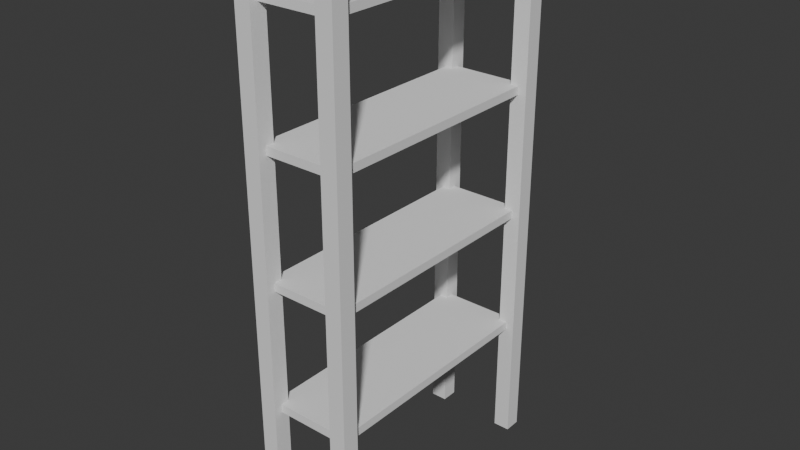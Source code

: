 # Source: cabinet.blend  (saved by Blender 4.0.36; exported with 4.5.12 LTS)
import bpy
from mathutils import Matrix  # noqa: F401  (used for matrix-valued properties, if any)

bpy.ops.wm.read_factory_settings(use_empty=True)
scene = bpy.context.scene
scene.name = 'Scene'

# ---- world
world_world = bpy.data.worlds.new('World'); scene.world = world_world
world_world.use_nodes = True; world_world.node_tree.nodes.clear()
_N = world_world.node_tree.nodes; _L = world_world.node_tree.links
n0 = _N.new('ShaderNodeOutputWorld'); n0.name = 'World Output'; n0.location = (300, 300)
n1 = _N.new('ShaderNodeBackground'); n1.name = 'Background'; n1.location = (10, 300)
n1.inputs[0].default_value = (0.05088, 0.05088, 0.05088, 1.0)
_L.new(n1.outputs[0], n0.inputs[0])
n0.is_active_output = True
world_world.color = (0.05088, 0.05088, 0.05088)
world_world.use_sun_shadow = False
world_world.sun_shadow_jitter_overblur = 0.0

# ---- meshes
me_cube_001 = bpy.data.meshes.new('Cube.001')
me_cube_001.from_pydata([(-0.1, -0.3, -0.01), (-0.1, -0.3, 0.01), (-0.1, 0.3, -0.01), (-0.1, 0.3, 0.01), (0.1, -0.3, -0.01), (0.1, -0.3, 0.01), (0.1, 0.3, -0.01), (0.1, 0.3, 0.01)], [], [(0, 1, 3, 2), (2, 3, 7, 6), (6, 7, 5, 4), (4, 5, 1, 0), (2, 6, 4, 0), (7, 3, 1, 5)])
_uv = me_cube_001.uv_layers.new(name='UVMap')
_uv.uv.foreach_set('vector', [0.2, 0.49, 0.2, 0.51, 0.8, 0.51, 0.8, 0.49, 0.4, 0.49, 0.4, 0.51, 0.6, 0.51, 0.6, 0.49, 0.8, 0.49, 0.8, 0.51, 0.2, 0.51, 0.2, 0.49, 0.6, 0.49, 0.6, 0.51, 0.4, 0.51, 0.4, 0.49, 0.4, 0.8, 0.6, 0.8, 0.6, 0.2, 0.4, 0.2, 0.6, 0.8, 0.4, 0.8, 0.4, 0.2, 0.6, 0.2])
me_cube_001.update()
me_cube_006 = bpy.data.meshes.new('Cube.006')
me_cube_006.from_pydata([(-1.0, -1.0, -5.0), (-1.0, -1.0, 60.0), (-1.0, 1.0, -5.0), (-1.0, 1.0, 60.0), (1.0, -1.0, -5.0), (1.0, -1.0, 60.0), (1.0, 1.0, -5.0), (1.0, 1.0, 60.0)], [], [(0, 1, 3, 2), (2, 3, 7, 6), (6, 7, 5, 4), (4, 5, 1, 0), (2, 6, 4, 0), (7, 3, 1, 5)])
_uv = me_cube_006.uv_layers.new(name='UVMap')
_uv.uv.foreach_set('vector', [0.0, 1.0, 0.0, 0.0, 0.03922, 0.0, 0.03922, 1.0, 0.03922, 1.0, 0.03922, 0.0, 0.07843, 0.0, 0.07843, 1.0, 0.07843, 1.0, 0.07843, 0.0, 0.1176, 0.0, 0.1176, 1.0, 0.1176, 1.0, 0.1176, 0.0, 0.1569, 0.0, 0.1569, 1.0, 0.6667, 0.03922, 0.6275, 0.03922, 0.6275, 0.0, 0.6667, 0.0, 0.6667, 0.07843, 0.6275, 0.07843, 0.6275, 0.03922, 0.6667, 0.03922])
me_cube_006.update()
me_cube_007 = bpy.data.meshes.new('Cube.007')
me_cube_007.from_pydata([(-1.0, -1.0, -5.0), (-1.0, -1.0, 60.0), (-1.0, 1.0, -5.0), (-1.0, 1.0, 60.0), (1.0, -1.0, -5.0), (1.0, -1.0, 60.0), (1.0, 1.0, -5.0), (1.0, 1.0, 60.0)], [], [(0, 1, 3, 2), (2, 3, 7, 6), (6, 7, 5, 4), (4, 5, 1, 0), (2, 6, 4, 0), (7, 3, 1, 5)])
_uv = me_cube_007.uv_layers.new(name='UVMap')
_uv.uv.foreach_set('vector', [0.1569, 1.0, 0.1569, 0.0, 0.1961, 0.0, 0.1961, 1.0, 0.1961, 1.0, 0.1961, 0.0, 0.2353, 0.0, 0.2353, 1.0, 0.2353, 1.0, 0.2353, 0.0, 0.2745, 0.0, 0.2745, 1.0, 0.2745, 1.0, 0.2745, 0.0, 0.3137, 0.0, 0.3137, 1.0, 0.6667, 0.1176, 0.6275, 0.1176, 0.6275, 0.07843, 0.6667, 0.07843, 0.6667, 0.1569, 0.6275, 0.1569, 0.6275, 0.1176, 0.6667, 0.1176])
me_cube_007.update()
me_cube_008 = bpy.data.meshes.new('Cube.008')
me_cube_008.from_pydata([(-1.0, -1.0, -5.0), (-1.0, -1.0, 60.0), (-1.0, 1.0, -5.0), (-1.0, 1.0, 60.0), (1.0, -1.0, -5.0), (1.0, -1.0, 60.0), (1.0, 1.0, -5.0), (1.0, 1.0, 60.0)], [], [(0, 1, 3, 2), (2, 3, 7, 6), (6, 7, 5, 4), (4, 5, 1, 0), (2, 6, 4, 0), (7, 3, 1, 5)])
_uv = me_cube_008.uv_layers.new(name='UVMap')
_uv.uv.foreach_set('vector', [0.3137, 1.0, 0.3137, 0.0, 0.3529, 0.0, 0.3529, 1.0, 0.3529, 1.0, 0.3529, 0.0, 0.3922, 0.0, 0.3922, 1.0, 0.3922, 1.0, 0.3922, 0.0, 0.4314, 0.0, 0.4314, 1.0, 0.4314, 1.0, 0.4314, 0.0, 0.4706, 0.0, 0.4706, 1.0, 0.6667, 0.1961, 0.6275, 0.1961, 0.6275, 0.1569, 0.6667, 0.1569, 0.6667, 0.2353, 0.6275, 0.2353, 0.6275, 0.1961, 0.6667, 0.1961])
me_cube_008.update()
me_cube_009 = bpy.data.meshes.new('Cube.009')
me_cube_009.from_pydata([(-1.0, -1.0, -5.0), (-1.0, -1.0, 60.0), (-1.0, 1.0, -5.0), (-1.0, 1.0, 60.0), (1.0, -1.0, -5.0), (1.0, -1.0, 60.0), (1.0, 1.0, -5.0), (1.0, 1.0, 60.0)], [], [(0, 1, 3, 2), (2, 3, 7, 6), (6, 7, 5, 4), (4, 5, 1, 0), (2, 6, 4, 0), (7, 3, 1, 5)])
_uv = me_cube_009.uv_layers.new(name='UVMap')
_uv.uv.foreach_set('vector', [0.4706, 1.0, 0.4706, 0.0, 0.5098, 0.0, 0.5098, 1.0, 0.5098, 1.0, 0.5098, 0.0, 0.549, 0.0, 0.549, 1.0, 0.549, 1.0, 0.549, 0.0, 0.5882, 0.0, 0.5882, 1.0, 0.5882, 1.0, 0.5882, 0.0, 0.6275, 0.0, 0.6275, 1.0, 0.6667, 0.2745, 0.6275, 0.2745, 0.6275, 0.2353, 0.6667, 0.2353, 0.6667, 0.3137, 0.6275, 0.3137, 0.6275, 0.2745, 0.6667, 0.2745])
me_cube_009.update()
me_cube_010 = bpy.data.meshes.new('Cube.010')
me_cube_010.from_pydata([(-0.1, -0.3, -0.01), (-0.1, -0.3, 0.01), (-0.1, 0.3, -0.01), (-0.1, 0.3, 0.01), (0.1, -0.3, -0.01), (0.1, -0.3, 0.01), (0.1, 0.3, -0.01), (0.1, 0.3, 0.01)], [], [(0, 1, 3, 2), (2, 3, 7, 6), (6, 7, 5, 4), (4, 5, 1, 0), (2, 6, 4, 0), (7, 3, 1, 5)])
_uv = me_cube_010.uv_layers.new(name='UVMap')
_uv.uv.foreach_set('vector', [0.2, 0.49, 0.2, 0.51, 0.8, 0.51, 0.8, 0.49, 0.4, 0.49, 0.4, 0.51, 0.6, 0.51, 0.6, 0.49, 0.8, 0.49, 0.8, 0.51, 0.2, 0.51, 0.2, 0.49, 0.6, 0.49, 0.6, 0.51, 0.4, 0.51, 0.4, 0.49, 0.4, 0.8, 0.6, 0.8, 0.6, 0.2, 0.4, 0.2, 0.6, 0.8, 0.4, 0.8, 0.4, 0.2, 0.6, 0.2])
me_cube_010.update()
me_cube_011 = bpy.data.meshes.new('Cube.011')
me_cube_011.from_pydata([(-0.1, -0.3, -0.01), (-0.1, -0.3, 0.01), (-0.1, 0.3, -0.01), (-0.1, 0.3, 0.01), (0.1, -0.3, -0.01), (0.1, -0.3, 0.01), (0.1, 0.3, -0.01), (0.1, 0.3, 0.01)], [], [(0, 1, 3, 2), (2, 3, 7, 6), (6, 7, 5, 4), (4, 5, 1, 0), (2, 6, 4, 0), (7, 3, 1, 5)])
_uv = me_cube_011.uv_layers.new(name='UVMap')
_uv.uv.foreach_set('vector', [0.2, 0.49, 0.2, 0.51, 0.8, 0.51, 0.8, 0.49, 0.4, 0.49, 0.4, 0.51, 0.6, 0.51, 0.6, 0.49, 0.8, 0.49, 0.8, 0.51, 0.2, 0.51, 0.2, 0.49, 0.6, 0.49, 0.6, 0.51, 0.4, 0.51, 0.4, 0.49, 0.4, 0.8, 0.6, 0.8, 0.6, 0.2, 0.4, 0.2, 0.6, 0.8, 0.4, 0.8, 0.4, 0.2, 0.6, 0.2])
me_cube_011.update()
me_cube_012 = bpy.data.meshes.new('Cube.012')
me_cube_012.from_pydata([(-0.1, -0.3, -0.01), (-0.1, -0.3, 0.01), (-0.1, 0.3, -0.01), (-0.1, 0.3, 0.01), (0.1, -0.3, -0.01), (0.1, -0.3, 0.01), (0.1, 0.3, -0.01), (0.1, 0.3, 0.01)], [], [(0, 1, 3, 2), (2, 3, 7, 6), (6, 7, 5, 4), (4, 5, 1, 0), (2, 6, 4, 0), (7, 3, 1, 5)])
_uv = me_cube_012.uv_layers.new(name='UVMap')
_uv.uv.foreach_set('vector', [0.2, 0.49, 0.2, 0.51, 0.8, 0.51, 0.8, 0.49, 0.4, 0.49, 0.4, 0.51, 0.6, 0.51, 0.6, 0.49, 0.8, 0.49, 0.8, 0.51, 0.2, 0.51, 0.2, 0.49, 0.6, 0.49, 0.6, 0.51, 0.4, 0.51, 0.4, 0.49, 0.4, 0.8, 0.6, 0.8, 0.6, 0.2, 0.4, 0.2, 0.6, 0.8, 0.4, 0.8, 0.4, 0.2, 0.6, 0.2])
me_cube_012.update()

# ---- objects
ob_shelf = bpy.data.objects.new('Shelf', me_cube_001)
ob_beam = bpy.data.objects.new('Beam', me_cube_006)
ob_beam_001 = bpy.data.objects.new('Beam.001', me_cube_007)
ob_beam_002 = bpy.data.objects.new('Beam.002', me_cube_008)
ob_beam_003 = bpy.data.objects.new('Beam.003', me_cube_009)
ob_shelf_005 = bpy.data.objects.new('Shelf.005', me_cube_010)
ob_shelf_006 = bpy.data.objects.new('Shelf.006', me_cube_011)
ob_shelf_007 = bpy.data.objects.new('Shelf.007', me_cube_012)

# ---- transforms, parenting, visibility, modifiers, constraints
ob_shelf.location = (0.0, 0.0, 0.3)
ob_beam.location = (0.1, 0.3, 0.1)
ob_beam.scale = (0.02, 0.02, 0.02)
ob_beam_001.location = (-0.1, 0.3, 0.1)
ob_beam_001.scale = (0.02, 0.02, 0.02)
ob_beam_002.location = (-0.1, -0.3, 0.1)
ob_beam_002.scale = (0.02, 0.02, 0.02)
ob_beam_003.location = (0.1, -0.3, 0.1)
ob_beam_003.scale = (0.02, 0.02, 0.02)
ob_shelf_005.location = (0.0, 0.0, 0.6)
ob_shelf_006.location = (0.0, 0.0, 0.9)
ob_shelf_007.location = (0.0, 0.0, 1.2)

# ---- collection membership
scene.collection.objects.link(ob_shelf)
scene.collection.objects.link(ob_beam)
scene.collection.objects.link(ob_beam_001)
scene.collection.objects.link(ob_beam_002)
scene.collection.objects.link(ob_beam_003)
scene.collection.objects.link(ob_shelf_005)
scene.collection.objects.link(ob_shelf_006)
scene.collection.objects.link(ob_shelf_007)

# ---- scene / render settings (as saved in the file)
scene.frame_start = 1; scene.frame_end = 250; scene.frame_set(1)
scene.render.engine = 'BLENDER_EEVEE_NEXT'
scene.cycles.sampling_pattern = 'TABULATED_SOBOL'
bpy.context.view_layer.update()

# ---- added for rendering (the .blend has no active camera and no usable light): camera, sun
cam_auto = bpy.data.cameras.new('AutoCamera')
cam_auto.lens = 50.0
cam_auto.sensor_width = 36.0
cam_auto.clip_end = 1000.0
ob_auto_camera = bpy.data.objects.new('AutoCamera', cam_auto)
scene.collection.objects.link(ob_auto_camera)
ob_auto_camera.location = (1.35892, -1.6307, 1.73713)
ob_auto_camera.rotation_euler = (1.09748, -7.21219e-08, 0.694738)
scene.camera = ob_auto_camera
light_auto_sun = bpy.data.lights.new('AutoSun', 'SUN')
light_auto_sun.energy = 3.0
light_auto_sun.angle = 0.0523599
ob_auto_sun = bpy.data.objects.new('AutoSun', light_auto_sun)
scene.collection.objects.link(ob_auto_sun)
ob_auto_sun.rotation_euler = (0.872665, 0.174533, 0.523599)
bpy.context.view_layer.update()
